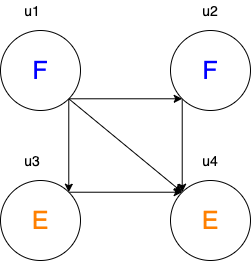

The diagram above was exported from draw.io. Its source (the exported page's mxGraphModel, read from the mxfile embedded in the PNG):
<mxGraphModel dx="1186" dy="653" grid="1" gridSize="10" guides="1" tooltips="1" connect="1" arrows="1" fold="1" page="1" pageScale="1" pageWidth="850" pageHeight="1100" math="0" shadow="0">
  <root>
    <mxCell id="0" />
    <mxCell id="1" parent="0" />
    <mxCell id="uFeKmvTZmKrj-ZpKe23B-6" style="orthogonalLoop=1;jettySize=auto;html=1;exitX=1;exitY=1;exitDx=0;exitDy=0;entryX=0;entryY=0;entryDx=0;entryDy=0;rounded=0;" edge="1" parent="1" source="uFeKmvTZmKrj-ZpKe23B-1" target="uFeKmvTZmKrj-ZpKe23B-5">
      <mxGeometry relative="1" as="geometry" />
    </mxCell>
    <mxCell id="uFeKmvTZmKrj-ZpKe23B-7" style="edgeStyle=orthogonalEdgeStyle;rounded=0;orthogonalLoop=1;jettySize=auto;html=1;exitX=1;exitY=1;exitDx=0;exitDy=0;entryX=1;entryY=0;entryDx=0;entryDy=0;" edge="1" parent="1" source="uFeKmvTZmKrj-ZpKe23B-1" target="uFeKmvTZmKrj-ZpKe23B-4">
      <mxGeometry relative="1" as="geometry" />
    </mxCell>
    <mxCell id="uFeKmvTZmKrj-ZpKe23B-10" style="edgeStyle=none;rounded=0;orthogonalLoop=1;jettySize=auto;html=1;exitX=1;exitY=1;exitDx=0;exitDy=0;entryX=0;entryY=1;entryDx=0;entryDy=0;strokeColor=#000000;" edge="1" parent="1" source="uFeKmvTZmKrj-ZpKe23B-1" target="uFeKmvTZmKrj-ZpKe23B-3">
      <mxGeometry relative="1" as="geometry" />
    </mxCell>
    <mxCell id="uFeKmvTZmKrj-ZpKe23B-1" value="&lt;font style=&quot;font-size: 25px&quot; color=&quot;#0000ff&quot;&gt;F&lt;/font&gt;" style="ellipse;whiteSpace=wrap;html=1;aspect=fixed;" vertex="1" parent="1">
      <mxGeometry x="160" y="180" width="80" height="80" as="geometry" />
    </mxCell>
    <mxCell id="uFeKmvTZmKrj-ZpKe23B-12" style="edgeStyle=none;rounded=0;orthogonalLoop=1;jettySize=auto;html=1;exitX=0;exitY=1;exitDx=0;exitDy=0;entryX=0;entryY=0;entryDx=0;entryDy=0;strokeColor=#000000;" edge="1" parent="1" source="uFeKmvTZmKrj-ZpKe23B-3" target="uFeKmvTZmKrj-ZpKe23B-5">
      <mxGeometry relative="1" as="geometry" />
    </mxCell>
    <mxCell id="uFeKmvTZmKrj-ZpKe23B-3" value="&lt;font style=&quot;font-size: 25px&quot; color=&quot;#0000ff&quot;&gt;F&lt;/font&gt;" style="ellipse;whiteSpace=wrap;html=1;aspect=fixed;" vertex="1" parent="1">
      <mxGeometry x="330" y="180" width="80" height="80" as="geometry" />
    </mxCell>
    <mxCell id="uFeKmvTZmKrj-ZpKe23B-8" style="edgeStyle=orthogonalEdgeStyle;rounded=0;orthogonalLoop=1;jettySize=auto;html=1;exitX=1;exitY=0;exitDx=0;exitDy=0;entryX=0;entryY=0;entryDx=0;entryDy=0;" edge="1" parent="1" source="uFeKmvTZmKrj-ZpKe23B-4" target="uFeKmvTZmKrj-ZpKe23B-5">
      <mxGeometry relative="1" as="geometry" />
    </mxCell>
    <mxCell id="uFeKmvTZmKrj-ZpKe23B-4" value="&lt;font style=&quot;font-size: 25px&quot; color=&quot;#ff8000&quot;&gt;E&lt;/font&gt;" style="ellipse;whiteSpace=wrap;html=1;aspect=fixed;" vertex="1" parent="1">
      <mxGeometry x="160" y="330" width="80" height="80" as="geometry" />
    </mxCell>
    <mxCell id="uFeKmvTZmKrj-ZpKe23B-5" value="&lt;font style=&quot;font-size: 25px&quot; color=&quot;#ff8000&quot;&gt;E&lt;/font&gt;" style="ellipse;whiteSpace=wrap;html=1;aspect=fixed;" vertex="1" parent="1">
      <mxGeometry x="330" y="330" width="80" height="80" as="geometry" />
    </mxCell>
    <mxCell id="uFeKmvTZmKrj-ZpKe23B-13" value="&lt;font style=&quot;font-size: 14px&quot;&gt;u1&lt;/font&gt;" style="text;html=1;strokeColor=none;fillColor=none;align=center;verticalAlign=middle;whiteSpace=wrap;rounded=0;" vertex="1" parent="1">
      <mxGeometry x="172" y="150" width="40" height="20" as="geometry" />
    </mxCell>
    <mxCell id="uFeKmvTZmKrj-ZpKe23B-14" value="&lt;font style=&quot;font-size: 14px&quot;&gt;u2&lt;/font&gt;" style="text;html=1;strokeColor=none;fillColor=none;align=center;verticalAlign=middle;whiteSpace=wrap;rounded=0;" vertex="1" parent="1">
      <mxGeometry x="350" y="150" width="40" height="20" as="geometry" />
    </mxCell>
    <mxCell id="uFeKmvTZmKrj-ZpKe23B-15" value="&lt;font style=&quot;font-size: 14px&quot;&gt;u3&lt;br&gt;&lt;/font&gt;" style="text;html=1;strokeColor=none;fillColor=none;align=center;verticalAlign=middle;whiteSpace=wrap;rounded=0;" vertex="1" parent="1">
      <mxGeometry x="172" y="300" width="40" height="20" as="geometry" />
    </mxCell>
    <mxCell id="uFeKmvTZmKrj-ZpKe23B-16" value="&lt;font style=&quot;font-size: 14px&quot;&gt;u4&lt;/font&gt;" style="text;html=1;strokeColor=none;fillColor=none;align=center;verticalAlign=middle;whiteSpace=wrap;rounded=0;" vertex="1" parent="1">
      <mxGeometry x="350" y="300" width="40" height="20" as="geometry" />
    </mxCell>
  </root>
</mxGraphModel>